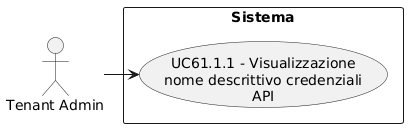

The diagram above was rendered by PlantUML. Its source (embedded in the PNG):
@startuml
skinparam wrapWidth 200
skinparam MaxMessageSize 150
top to bottom direction
skinparam packageStyle rectangle

actor "Tenant Admin" as CA_tenant_adm

rectangle "Sistema" {
    usecase "UC61.1.1 - Visualizzazione nome descrittivo credenziali API" as visualizzazione_nome_descrittivo_api
}

CA_tenant_adm -right-> visualizzazione_nome_descrittivo_api
@enduml